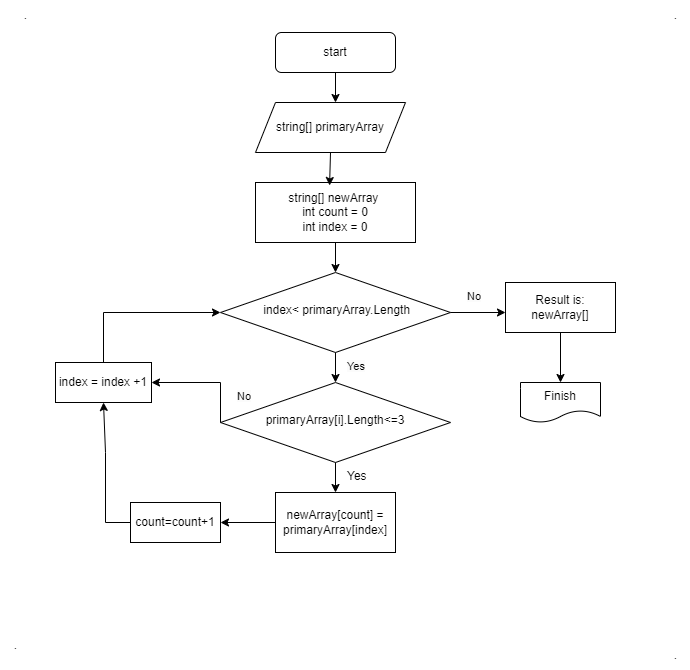

The diagram above was exported from draw.io. Its source (the exported page's mxGraphModel, read from the mxfile embedded in the PNG):
<mxGraphModel dx="2261" dy="1927" grid="1" gridSize="10" guides="1" tooltips="1" connect="1" arrows="1" fold="1" page="1" pageScale="1" pageWidth="827" pageHeight="1169" background="#FFFFFF" math="0" shadow="0">
  <root>
    <mxCell id="WIyWlLk6GJQsqaUBKTNV-0" />
    <mxCell id="WIyWlLk6GJQsqaUBKTNV-1" parent="WIyWlLk6GJQsqaUBKTNV-0" />
    <mxCell id="WIyWlLk6GJQsqaUBKTNV-3" value="start" style="rounded=1;whiteSpace=wrap;html=1;fontSize=12;glass=0;strokeWidth=1;shadow=0;" parent="WIyWlLk6GJQsqaUBKTNV-1" vertex="1">
      <mxGeometry x="150" y="-50" width="120" height="40" as="geometry" />
    </mxCell>
    <mxCell id="oTZj1QyMed40VQExe8IE-0" value="&lt;div&gt;&lt;span style=&quot;background-color: initial;&quot;&gt;string[] newArray&amp;nbsp;&lt;/span&gt;&lt;br&gt;&lt;/div&gt;&lt;div&gt;int count = 0&lt;/div&gt;&lt;div&gt;int index = 0&lt;br&gt;&lt;/div&gt;" style="rounded=0;whiteSpace=wrap;html=1;" vertex="1" parent="WIyWlLk6GJQsqaUBKTNV-1">
      <mxGeometry x="130" y="100" width="160" height="60" as="geometry" />
    </mxCell>
    <mxCell id="oTZj1QyMed40VQExe8IE-1" value="" style="endArrow=classic;html=1;rounded=0;exitX=0.5;exitY=1;exitDx=0;exitDy=0;entryX=0.5;entryY=0;entryDx=0;entryDy=0;" edge="1" parent="WIyWlLk6GJQsqaUBKTNV-1" source="oTZj1QyMed40VQExe8IE-0" target="oTZj1QyMed40VQExe8IE-6">
      <mxGeometry width="50" height="50" relative="1" as="geometry">
        <mxPoint x="390" y="420" as="sourcePoint" />
        <mxPoint x="460" y="140" as="targetPoint" />
        <Array as="points" />
      </mxGeometry>
    </mxCell>
    <mxCell id="oTZj1QyMed40VQExe8IE-2" value="" style="endArrow=classic;html=1;rounded=0;exitX=0.5;exitY=1;exitDx=0;exitDy=0;" edge="1" parent="WIyWlLk6GJQsqaUBKTNV-1" source="WIyWlLk6GJQsqaUBKTNV-3">
      <mxGeometry width="50" height="50" relative="1" as="geometry">
        <mxPoint x="390" y="420" as="sourcePoint" />
        <mxPoint x="210" y="20" as="targetPoint" />
      </mxGeometry>
    </mxCell>
    <mxCell id="oTZj1QyMed40VQExe8IE-3" value="newArray[count] = primaryArray[index]" style="rounded=0;whiteSpace=wrap;html=1;" vertex="1" parent="WIyWlLk6GJQsqaUBKTNV-1">
      <mxGeometry x="150" y="410" width="120" height="60" as="geometry" />
    </mxCell>
    <mxCell id="oTZj1QyMed40VQExe8IE-6" value="&amp;nbsp;index&amp;lt; primaryArray.Length" style="rhombus;whiteSpace=wrap;html=1;shadow=0;fontFamily=Helvetica;fontSize=12;align=center;strokeWidth=1;spacing=6;spacingTop=-4;" vertex="1" parent="WIyWlLk6GJQsqaUBKTNV-1">
      <mxGeometry x="95" y="190" width="230" height="80" as="geometry" />
    </mxCell>
    <mxCell id="WIyWlLk6GJQsqaUBKTNV-6" value="primaryArray[i].Length&amp;lt;=3" style="rhombus;whiteSpace=wrap;html=1;shadow=0;fontFamily=Helvetica;fontSize=12;align=center;strokeWidth=1;spacing=6;spacingTop=-4;" parent="WIyWlLk6GJQsqaUBKTNV-1" vertex="1">
      <mxGeometry x="95" y="300" width="230" height="80" as="geometry" />
    </mxCell>
    <mxCell id="oTZj1QyMed40VQExe8IE-8" value="index = index +1" style="rounded=0;whiteSpace=wrap;html=1;" vertex="1" parent="WIyWlLk6GJQsqaUBKTNV-1">
      <mxGeometry x="-70" y="280" width="96" height="40" as="geometry" />
    </mxCell>
    <mxCell id="oTZj1QyMed40VQExe8IE-11" value="" style="endArrow=classic;html=1;rounded=0;exitX=0.5;exitY=1;exitDx=0;exitDy=0;entryX=0.5;entryY=0;entryDx=0;entryDy=0;" edge="1" parent="WIyWlLk6GJQsqaUBKTNV-1" source="oTZj1QyMed40VQExe8IE-6" target="WIyWlLk6GJQsqaUBKTNV-6">
      <mxGeometry width="50" height="50" relative="1" as="geometry">
        <mxPoint x="390" y="330" as="sourcePoint" />
        <mxPoint x="440" y="280" as="targetPoint" />
      </mxGeometry>
    </mxCell>
    <mxCell id="oTZj1QyMed40VQExe8IE-13" value="Yes" style="text;whiteSpace=wrap;html=1;" vertex="1" parent="WIyWlLk6GJQsqaUBKTNV-1">
      <mxGeometry x="220" y="380" width="50" height="40" as="geometry" />
    </mxCell>
    <mxCell id="oTZj1QyMed40VQExe8IE-14" value="" style="endArrow=classic;html=1;rounded=0;exitX=0.5;exitY=1;exitDx=0;exitDy=0;entryX=0.5;entryY=0;entryDx=0;entryDy=0;" edge="1" parent="WIyWlLk6GJQsqaUBKTNV-1" source="WIyWlLk6GJQsqaUBKTNV-6" target="oTZj1QyMed40VQExe8IE-3">
      <mxGeometry width="50" height="50" relative="1" as="geometry">
        <mxPoint x="390" y="330" as="sourcePoint" />
        <mxPoint x="440" y="280" as="targetPoint" />
      </mxGeometry>
    </mxCell>
    <mxCell id="oTZj1QyMed40VQExe8IE-15" value="count=count+1" style="rounded=0;whiteSpace=wrap;html=1;" vertex="1" parent="WIyWlLk6GJQsqaUBKTNV-1">
      <mxGeometry x="5" y="420" width="90" height="40" as="geometry" />
    </mxCell>
    <mxCell id="oTZj1QyMed40VQExe8IE-16" value="&lt;span style=&quot;color: rgb(0, 0, 0); font-family: Helvetica; font-size: 11px; font-style: normal; font-variant-ligatures: normal; font-variant-caps: normal; font-weight: 400; letter-spacing: normal; orphans: 2; text-align: center; text-indent: 0px; text-transform: none; widows: 2; word-spacing: 0px; -webkit-text-stroke-width: 0px; background-color: rgb(251, 251, 251); text-decoration-thickness: initial; text-decoration-style: initial; text-decoration-color: initial; float: none; display: inline !important;&quot;&gt;Yes&lt;/span&gt;" style="text;whiteSpace=wrap;html=1;" vertex="1" parent="WIyWlLk6GJQsqaUBKTNV-1">
      <mxGeometry x="220" y="270" width="50" height="40" as="geometry" />
    </mxCell>
    <mxCell id="oTZj1QyMed40VQExe8IE-17" value="" style="endArrow=classic;html=1;rounded=0;exitX=0;exitY=0.5;exitDx=0;exitDy=0;entryX=1;entryY=0.5;entryDx=0;entryDy=0;" edge="1" parent="WIyWlLk6GJQsqaUBKTNV-1" source="oTZj1QyMed40VQExe8IE-3" target="oTZj1QyMed40VQExe8IE-15">
      <mxGeometry width="50" height="50" relative="1" as="geometry">
        <mxPoint x="390" y="330" as="sourcePoint" />
        <mxPoint x="440" y="280" as="targetPoint" />
      </mxGeometry>
    </mxCell>
    <mxCell id="oTZj1QyMed40VQExe8IE-18" value="" style="endArrow=classic;html=1;rounded=0;exitX=0;exitY=0.5;exitDx=0;exitDy=0;entryX=1;entryY=0.5;entryDx=0;entryDy=0;" edge="1" parent="WIyWlLk6GJQsqaUBKTNV-1" source="WIyWlLk6GJQsqaUBKTNV-6" target="oTZj1QyMed40VQExe8IE-8">
      <mxGeometry width="50" height="50" relative="1" as="geometry">
        <mxPoint x="390" y="330" as="sourcePoint" />
        <mxPoint x="440" y="280" as="targetPoint" />
        <Array as="points">
          <mxPoint x="95" y="300" />
        </Array>
      </mxGeometry>
    </mxCell>
    <mxCell id="oTZj1QyMed40VQExe8IE-19" value="&lt;span style=&quot;color: rgb(0, 0, 0); font-family: Helvetica; font-size: 11px; font-style: normal; font-variant-ligatures: normal; font-variant-caps: normal; font-weight: 400; letter-spacing: normal; orphans: 2; text-align: center; text-indent: 0px; text-transform: none; widows: 2; word-spacing: 0px; -webkit-text-stroke-width: 0px; background-color: rgb(251, 251, 251); text-decoration-thickness: initial; text-decoration-style: initial; text-decoration-color: initial; float: none; display: inline !important;&quot;&gt;No&lt;/span&gt;" style="text;whiteSpace=wrap;html=1;" vertex="1" parent="WIyWlLk6GJQsqaUBKTNV-1">
      <mxGeometry x="110" y="300" width="50" height="40" as="geometry" />
    </mxCell>
    <mxCell id="oTZj1QyMed40VQExe8IE-20" value="" style="endArrow=classic;html=1;rounded=0;exitX=0;exitY=0.5;exitDx=0;exitDy=0;entryX=0.5;entryY=1;entryDx=0;entryDy=0;" edge="1" parent="WIyWlLk6GJQsqaUBKTNV-1" source="oTZj1QyMed40VQExe8IE-15" target="oTZj1QyMed40VQExe8IE-8">
      <mxGeometry width="50" height="50" relative="1" as="geometry">
        <mxPoint x="390" y="330" as="sourcePoint" />
        <mxPoint x="-20" y="350" as="targetPoint" />
        <Array as="points">
          <mxPoint x="-20" y="440" />
          <mxPoint x="-20" y="370" />
        </Array>
      </mxGeometry>
    </mxCell>
    <mxCell id="oTZj1QyMed40VQExe8IE-25" value="" style="endArrow=classic;html=1;rounded=0;exitX=0.5;exitY=0;exitDx=0;exitDy=0;entryX=0;entryY=0.5;entryDx=0;entryDy=0;" edge="1" parent="WIyWlLk6GJQsqaUBKTNV-1" source="oTZj1QyMed40VQExe8IE-8" target="oTZj1QyMed40VQExe8IE-6">
      <mxGeometry width="50" height="50" relative="1" as="geometry">
        <mxPoint x="390" y="330" as="sourcePoint" />
        <mxPoint x="440" y="280" as="targetPoint" />
        <Array as="points">
          <mxPoint x="-22" y="230" />
        </Array>
      </mxGeometry>
    </mxCell>
    <mxCell id="oTZj1QyMed40VQExe8IE-26" value="Finish" style="shape=document;whiteSpace=wrap;html=1;boundedLbl=1;" vertex="1" parent="WIyWlLk6GJQsqaUBKTNV-1">
      <mxGeometry x="395" y="300" width="80" height="40" as="geometry" />
    </mxCell>
    <mxCell id="oTZj1QyMed40VQExe8IE-28" value="" style="endArrow=classic;html=1;rounded=0;exitX=1;exitY=0.5;exitDx=0;exitDy=0;entryX=0;entryY=0.5;entryDx=0;entryDy=0;" edge="1" parent="WIyWlLk6GJQsqaUBKTNV-1" source="oTZj1QyMed40VQExe8IE-6">
      <mxGeometry width="50" height="50" relative="1" as="geometry">
        <mxPoint x="390" y="330" as="sourcePoint" />
        <mxPoint x="380" y="230" as="targetPoint" />
      </mxGeometry>
    </mxCell>
    <mxCell id="oTZj1QyMed40VQExe8IE-30" value="&lt;span style=&quot;color: rgb(0, 0, 0); font-family: Helvetica; font-size: 11px; font-style: normal; font-variant-ligatures: normal; font-variant-caps: normal; font-weight: 400; letter-spacing: normal; orphans: 2; text-align: center; text-indent: 0px; text-transform: none; widows: 2; word-spacing: 0px; -webkit-text-stroke-width: 0px; background-color: rgb(251, 251, 251); text-decoration-thickness: initial; text-decoration-style: initial; text-decoration-color: initial; float: none; display: inline !important;&quot;&gt;No&lt;/span&gt;" style="text;whiteSpace=wrap;html=1;" vertex="1" parent="WIyWlLk6GJQsqaUBKTNV-1">
      <mxGeometry x="340" y="200" width="50" height="40" as="geometry" />
    </mxCell>
    <mxCell id="oTZj1QyMed40VQExe8IE-33" value="string[] primaryArray" style="shape=parallelogram;perimeter=parallelogramPerimeter;whiteSpace=wrap;html=1;fixedSize=1;" vertex="1" parent="WIyWlLk6GJQsqaUBKTNV-1">
      <mxGeometry x="130" y="20" width="150" height="50" as="geometry" />
    </mxCell>
    <mxCell id="oTZj1QyMed40VQExe8IE-34" style="edgeStyle=orthogonalEdgeStyle;rounded=0;orthogonalLoop=1;jettySize=auto;html=1;exitX=0.5;exitY=1;exitDx=0;exitDy=0;" edge="1" parent="WIyWlLk6GJQsqaUBKTNV-1" source="oTZj1QyMed40VQExe8IE-33" target="oTZj1QyMed40VQExe8IE-33">
      <mxGeometry relative="1" as="geometry" />
    </mxCell>
    <mxCell id="oTZj1QyMed40VQExe8IE-35" value="" style="endArrow=classic;html=1;rounded=0;exitX=0.5;exitY=1;exitDx=0;exitDy=0;entryX=0.463;entryY=0.05;entryDx=0;entryDy=0;entryPerimeter=0;" edge="1" parent="WIyWlLk6GJQsqaUBKTNV-1" source="oTZj1QyMed40VQExe8IE-33" target="oTZj1QyMed40VQExe8IE-0">
      <mxGeometry width="50" height="50" relative="1" as="geometry">
        <mxPoint x="390" y="330" as="sourcePoint" />
        <mxPoint x="440" y="280" as="targetPoint" />
      </mxGeometry>
    </mxCell>
    <mxCell id="oTZj1QyMed40VQExe8IE-37" value="Result is: newArray[]" style="rounded=0;whiteSpace=wrap;html=1;" vertex="1" parent="WIyWlLk6GJQsqaUBKTNV-1">
      <mxGeometry x="380" y="200" width="110" height="50" as="geometry" />
    </mxCell>
    <mxCell id="oTZj1QyMed40VQExe8IE-38" value="" style="endArrow=classic;html=1;rounded=0;exitX=0.5;exitY=1;exitDx=0;exitDy=0;" edge="1" parent="WIyWlLk6GJQsqaUBKTNV-1" source="oTZj1QyMed40VQExe8IE-37" target="oTZj1QyMed40VQExe8IE-26">
      <mxGeometry width="50" height="50" relative="1" as="geometry">
        <mxPoint x="390" y="330" as="sourcePoint" />
        <mxPoint x="440" y="280" as="targetPoint" />
      </mxGeometry>
    </mxCell>
    <mxCell id="oTZj1QyMed40VQExe8IE-39" value="." style="text;html=1;align=center;verticalAlign=middle;resizable=0;points=[];autosize=1;strokeColor=none;fillColor=none;" vertex="1" parent="WIyWlLk6GJQsqaUBKTNV-1">
      <mxGeometry x="-115" y="-82" width="30" height="30" as="geometry" />
    </mxCell>
    <mxCell id="oTZj1QyMed40VQExe8IE-40" value="." style="text;html=1;align=center;verticalAlign=middle;resizable=0;points=[];autosize=1;strokeColor=none;fillColor=none;" vertex="1" parent="WIyWlLk6GJQsqaUBKTNV-1">
      <mxGeometry x="-125" y="548" width="30" height="30" as="geometry" />
    </mxCell>
    <mxCell id="oTZj1QyMed40VQExe8IE-41" value="." style="text;html=1;align=center;verticalAlign=middle;resizable=0;points=[];autosize=1;strokeColor=none;fillColor=none;" vertex="1" parent="WIyWlLk6GJQsqaUBKTNV-1">
      <mxGeometry x="535" y="-82" width="30" height="30" as="geometry" />
    </mxCell>
    <mxCell id="oTZj1QyMed40VQExe8IE-42" value="." style="text;html=1;align=center;verticalAlign=middle;resizable=0;points=[];autosize=1;strokeColor=none;fillColor=none;" vertex="1" parent="WIyWlLk6GJQsqaUBKTNV-1">
      <mxGeometry x="535" y="558" width="30" height="30" as="geometry" />
    </mxCell>
  </root>
</mxGraphModel>